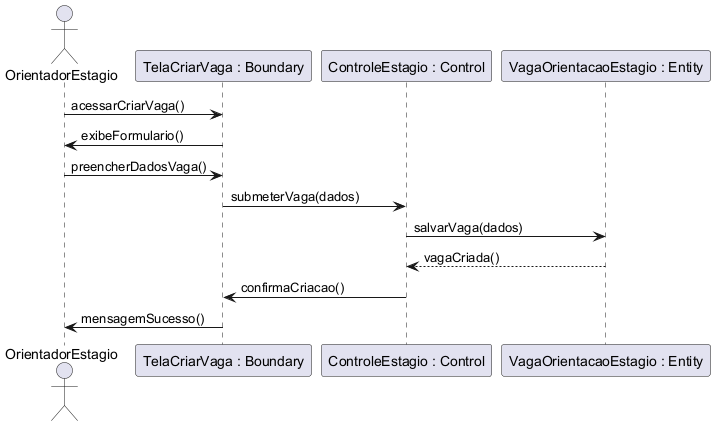

The diagram above was rendered by PlantUML. Its source (embedded in the PNG):
@startuml
'title UC017 - Criar Vaga
actor OrientadorEstagio
participant "TelaCriarVaga : Boundary" as Tela
participant "ControleEstagio : Control" as Controle
participant "VagaOrientacaoEstagio : Entity" as Vaga

OrientadorEstagio -> Tela : acessarCriarVaga()
Tela -> OrientadorEstagio : exibeFormulario()
OrientadorEstagio -> Tela : preencherDadosVaga()
Tela -> Controle : submeterVaga(dados)
Controle -> Vaga : salvarVaga(dados)
Vaga --> Controle : vagaCriada()
Controle -> Tela : confirmaCriacao()
Tela -> OrientadorEstagio : mensagemSucesso()
@enduml